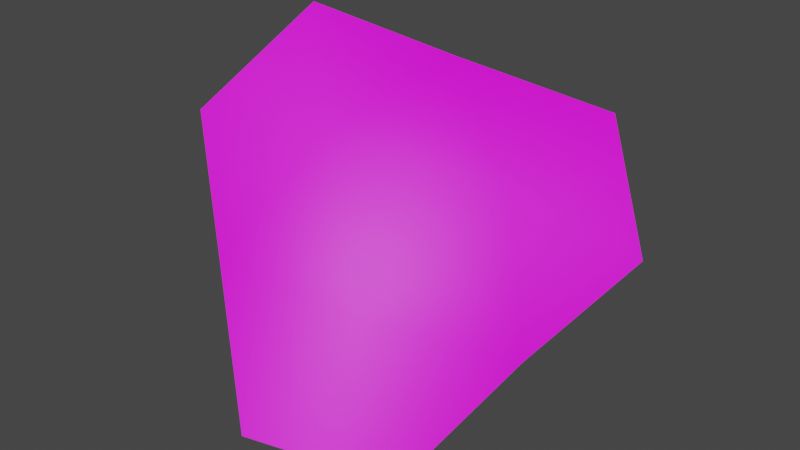 # Source: the_pit.blend  (saved by Blender 2.80.75; exported with 4.5.12 LTS)
import bpy
from mathutils import Matrix  # noqa: F401  (used for matrix-valued properties, if any)

bpy.ops.wm.read_factory_settings(use_empty=True)
scene = bpy.context.scene
scene.name = 'Scene'

# ---- collections
col_mountain_island = bpy.data.collections.new('mountain island'); scene.collection.children.link(col_mountain_island)
col_rocks_001 = bpy.data.collections.new('rocks.001'); col_mountain_island.children.link(col_rocks_001)
col_plain_trees = bpy.data.collections.new('plain trees'); col_mountain_island.children.link(col_plain_trees)
col_palm_trees = bpy.data.collections.new('palm trees'); col_mountain_island.children.link(col_palm_trees)
col_ice_island = bpy.data.collections.new('ice island'); scene.collection.children.link(col_ice_island)
col_pine = bpy.data.collections.new('pine'); col_ice_island.children.link(col_pine)
col_bare = bpy.data.collections.new('bare'); col_ice_island.children.link(col_bare)
col_grass = bpy.data.collections.new('grass'); col_ice_island.children.link(col_grass)
col_rocks = bpy.data.collections.new('rocks'); col_ice_island.children.link(col_rocks)
col_autumn_swirl_island = bpy.data.collections.new('autumn swirl island'); scene.collection.children.link(col_autumn_swirl_island)
col_rocks_002 = bpy.data.collections.new('rocks.002'); col_autumn_swirl_island.children.link(col_rocks_002)

# ---- images (referenced by path relative to the original .blend; pixels are not part of the script)
import os
ASSET_DIR = os.environ.get("B2B_ASSET_DIR", "")  # directory of the original .blend (textures are referenced by path, not embedded)
HERE = os.path.dirname(os.path.abspath(__file__))  # packed textures are extracted next to this script under _unpacked/

def load_image(name, relpath, width, height, colorspace="sRGB"):
    """Load a texture the original file referenced (path relative to the .blend, or extracted next to this script)."""
    p = next((c for c in (os.path.join(HERE, relpath), os.path.join(ASSET_DIR, relpath)) if relpath and os.path.exists(c)), "")
    if p:
        img = bpy.data.images.load(p, check_existing=True)
        img.name = name
    else:  # same state as the original file: an image datablock whose file is absent (Cycles renders it pink)
        img = bpy.data.images.new(name, width, height)
        img.source = "FILE"
        img.filepath = "//" + (relpath or name)
    img.colorspace_settings.name = colorspace
    return img
img_planet_basecolor_jpg = load_image('planet_basecolor.jpg', 'planet_basecolor.jpg', 1024, 1024, 'sRGB')

# ---- materials (node trees are filled in below, after node groups)
mat_planet_mat = bpy.data.materials.new('Planet_MAT')
mat_planet_mat.use_transparent_shadow = False
mat_planet_mat.diffuse_color = (0.5, 0.5, 0.5, 1.0)
mat_planet_mat.roughness = 0.5528

# ---- material node trees
mat_planet_mat.use_nodes = True; mat_planet_mat.node_tree.nodes.clear()
_N = mat_planet_mat.node_tree.nodes; _L = mat_planet_mat.node_tree.links
n0 = _N.new('ShaderNodeOutputMaterial'); n0.name = 'Material Output'; n0.location = (300, 300)
n1 = _N.new('ShaderNodeBsdfPrincipled'); n1.name = 'Principled BSDF'; n1.location = (10, 300)
n1.distribution = 'GGX'
n1.subsurface_method = 'BURLEY'
n1.inputs[2].default_value = 0.5528
n1.inputs[3].default_value = 1.45
n1.inputs[27].default_value = (0.0, 0.0, 0.0, 1.0)
n1.inputs[28].default_value = 1.0
n2 = _N.new('ShaderNodeNormalMap'); n2.name = 'Normal Map'; n2.location = (-300, -300)
n2.label = 'Normal/Map'
n2.inputs[0].default_value = 0.35
n3 = _N.new('ShaderNodeTexImage'); n3.name = 'Image Texture'; n3.location = (-306, 227)
n3.image = img_planet_basecolor_jpg
_L.new(n1.outputs[0], n0.inputs[0])
_L.new(n2.outputs[0], n1.inputs[5])
_L.new(n3.outputs[0], n1.inputs[0])
n0.is_active_output = True

# ---- world
world_world = bpy.data.worlds.new('World'); scene.world = world_world
world_world.use_nodes = True; world_world.node_tree.nodes.clear()
_N = world_world.node_tree.nodes; _L = world_world.node_tree.links
n0 = _N.new('ShaderNodeOutputWorld'); n0.name = 'World Output'; n0.location = (300, 300)
n1 = _N.new('ShaderNodeBackground'); n1.name = 'Background'; n1.location = (10, 300)
n1.inputs[0].default_value = (0.05088, 0.05088, 0.05088, 1.0)
_L.new(n1.outputs[0], n0.inputs[0])
n0.is_active_output = True
world_world.color = (0.05088, 0.05088, 0.05088)
world_world.use_sun_shadow = False
world_world.sun_shadow_jitter_overblur = 0.0

# ---- meshes
me_mesh_023 = bpy.data.meshes.new('Mesh.023')
me_mesh_023.from_pydata([(-16.15, 13.28, -26.01), (-14.48, 15.97, -23.04), (-12.61, 15.28, -27.03), (-18.9, 15.32, -22.6), (-12.97, 20.33, -20.44), (-16.41, 22.58, -18.19), (-12.33, 24.61, -19.51), (-17.18, 17.94, -19.17), (-11.75, 19.6, -25.12), (-10.1, 22.81, -22.73), (-19.91, 20.37, -16.73), (-20.96, 16.8, -19.21)], [], [(0, 1, 2), (0, 3, 1), (4, 5, 6), (4, 7, 5), (9, 8, 4), (6, 9, 4), (10, 7, 11), (5, 7, 10), (1, 7, 4), (7, 3, 11), (1, 3, 7), (8, 1, 4), (2, 1, 8)])
me_mesh_023.polygons.foreach_set('use_smooth', [True] * 13)
_k = set([(0, 2), (0, 3), (2, 8), (3, 11), (5, 6), (5, 10), (6, 9), (8, 9), (10, 11)])
me_mesh_023.attributes.new('sharp_edge', 'BOOLEAN', 'EDGE').data.foreach_set('value', [ (min(e.vertices), max(e.vertices)) in _k for e in me_mesh_023.edges])
_uv = me_mesh_023.uv_layers.new(name='map1')
_uv.uv.foreach_set('vector', [0.7497, 0.581, 0.7652, 0.577, 0.7583, 0.5915, 0.7497, 0.581, 0.7542, 0.5647, 0.7652, 0.577, 0.7829, 0.5734, 0.7886, 0.5568, 0.7992, 0.5712, 0.7829, 0.5734, 0.7718, 0.5608, 0.7886, 0.5568, 0.7938, 0.5852, 0.7764, 0.5907, 0.7829, 0.5734, 0.7992, 0.5712, 0.7938, 0.5852, 0.7829, 0.5734, 0.7766, 0.5454, 0.7718, 0.5608, 0.7616, 0.5482, 0.7886, 0.5568, 0.7718, 0.5608, 0.7766, 0.5454, 0.7652, 0.577, 0.7718, 0.5608, 0.7829, 0.5734, 0.7718, 0.5608, 0.7542, 0.5647, 0.7616, 0.5482, 0.7652, 0.577, 0.7542, 0.5647, 0.7718, 0.5608, 0.7764, 0.5907, 0.7652, 0.577, 0.7829, 0.5734, 0.7583, 0.5915, 0.7652, 0.577, 0.7764, 0.5907])
_ca = me_mesh_023.color_attributes.new('Col', 'BYTE_COLOR', 'CORNER')
_ca.data.foreach_set('color', [1.0, 1.0, 1.0, 1.0, 1.0, 1.0, 1.0, 1.0, 1.0, 1.0, 1.0, 1.0, 1.0, 1.0, 1.0, 1.0, 1.0, 1.0, 1.0, 1.0, 1.0, 1.0, 1.0, 1.0, 1.0, 1.0, 1.0, 1.0, 1.0, 1.0, 1.0, 1.0, 1.0, 1.0, 1.0, 1.0, 1.0, 1.0, 1.0, 1.0, 1.0, 1.0, 1.0, 1.0, 1.0, 1.0, 1.0, 1.0, 1.0, 1.0, 1.0, 1.0, 1.0, 1.0, 1.0, 1.0, 1.0, 1.0, 1.0, 1.0, 1.0, 1.0, 1.0, 1.0, 1.0, 1.0, 1.0, 1.0, 1.0, 1.0, 1.0, 1.0, 1.0, 1.0, 1.0, 1.0, 1.0, 1.0, 1.0, 1.0, 1.0, 1.0, 1.0, 1.0, 1.0, 1.0, 1.0, 1.0, 1.0, 1.0, 1.0, 1.0, 1.0, 1.0, 1.0, 1.0, 1.0, 1.0, 1.0, 1.0, 1.0, 1.0, 1.0, 1.0, 1.0, 1.0, 1.0, 1.0, 1.0, 1.0, 1.0, 1.0, 1.0, 1.0, 1.0, 1.0, 1.0, 1.0, 1.0, 1.0, 1.0, 1.0, 1.0, 1.0, 1.0, 1.0, 1.0, 1.0, 1.0, 1.0, 1.0, 1.0, 1.0, 1.0, 1.0, 1.0, 1.0, 1.0, 1.0, 1.0, 1.0, 1.0, 1.0, 1.0, 1.0, 1.0, 1.0, 1.0, 1.0, 1.0, 1.0, 1.0, 1.0, 1.0, 1.0, 1.0])
me_mesh_023.materials.append(mat_planet_mat)
me_mesh_023.use_remesh_preserve_volume = False
me_mesh_023.use_remesh_preserve_attributes = False
me_mesh_023.use_mirror_vertex_groups = False
me_mesh_023.update()
me_mesh_023.normals_split_custom_set([tuple(v) for v in zip(*[iter([-0.3701, 0.7831, -0.4997, -0.5355, 0.6658, -0.5196, -0.7046, 0.567, -0.4268, -0.3701, 0.7831, -0.4997, -0.1952, 0.8105, -0.5523, -0.5355, 0.6658, -0.5196, -0.6389, 0.4158, -0.6472, -0.44, 0.2537, -0.8614, -0.5791, 0.2536, -0.7748, -0.6389, 0.4158, -0.6472, -0.3533, 0.5808, -0.7333, -0.44, 0.2537, -0.8614, -0.7628, 0.4452, -0.4689, -0.8096, 0.4789, -0.3394, -0.6389, 0.4158, -0.6472, -0.5791, 0.2536, -0.7748, -0.7628, 0.4452, -0.4689, -0.6389, 0.4158, -0.6472, -0.3686, 0.419, -0.8298, -0.3533, 0.5808, -0.7333, -0.2139, 0.7287, -0.6506, -0.44, 0.2537, -0.8614, -0.3533, 0.5808, -0.7333, -0.3686, 0.419, -0.8298, -0.5355, 0.6658, -0.5196, -0.3533, 0.5808, -0.7333, -0.6389, 0.4158, -0.6472, -0.3533, 0.5808, -0.7333, -0.1952, 0.8105, -0.5523, -0.2139, 0.7287, -0.6506, -0.5355, 0.6658, -0.5196, -0.1952, 0.8105, -0.5523, -0.3533, 0.5808, -0.7333, -0.8096, 0.4789, -0.3394, -0.5355, 0.6658, -0.5196, -0.6389, 0.4158, -0.6472, -0.7046, 0.567, -0.4268, -0.5355, 0.6658, -0.5196, -0.8096, 0.4789, -0.3394])] * 3)])

# ---- objects
ob_mountain_island = bpy.data.objects.new('Mountain_Island', me_mesh_023)

# ---- transforms, parenting, visibility, modifiers, constraints
ob_mountain_island.location = (-1.891, -0.3847, -0.008394)
ob_mountain_island.scale = (3.683, 3.683, 3.683)
ob_mountain_island.color = (0.8, 0.8, 0.8, 1.0)
ob_mountain_island.lineart.crease_threshold = 0.0

# ---- collection membership
col_mountain_island.objects.link(ob_mountain_island)

# ---- scene / render settings (as saved in the file)
scene.frame_start = 1; scene.frame_end = 250; scene.frame_set(0)
scene.render.engine = 'BLENDER_EEVEE_NEXT'
scene.render.fps = 25
scene.cycles.use_denoising = False
scene.cycles.samples = 128
scene.cycles.sampling_pattern = 'TABULATED_SOBOL'
scene.cycles.use_adaptive_sampling = False
scene.cycles.use_light_tree = False
scene.view_settings.view_transform = 'Filmic'
bpy.context.view_layer.update()

# ---- added for rendering (the .blend has no active camera and no usable light): camera, sun
cam_auto = bpy.data.cameras.new('AutoCamera')
cam_auto.lens = 50.0
cam_auto.sensor_width = 36.0
cam_auto.clip_end = 1122.75
ob_auto_camera = bpy.data.objects.new('AutoCamera', cam_auto)
scene.collection.objects.link(ob_auto_camera)
ob_auto_camera.location = (4.87825, -7.37168, -29.4272)
ob_auto_camera.rotation_euler = (1.09748, -7.21219e-08, 0.694738)
scene.camera = ob_auto_camera
light_auto_sun = bpy.data.lights.new('AutoSun', 'SUN')
light_auto_sun.energy = 3.0
light_auto_sun.angle = 0.0523599
ob_auto_sun = bpy.data.objects.new('AutoSun', light_auto_sun)
scene.collection.objects.link(ob_auto_sun)
ob_auto_sun.rotation_euler = (0.872665, 0.174533, 0.523599)
bpy.context.view_layer.update()
